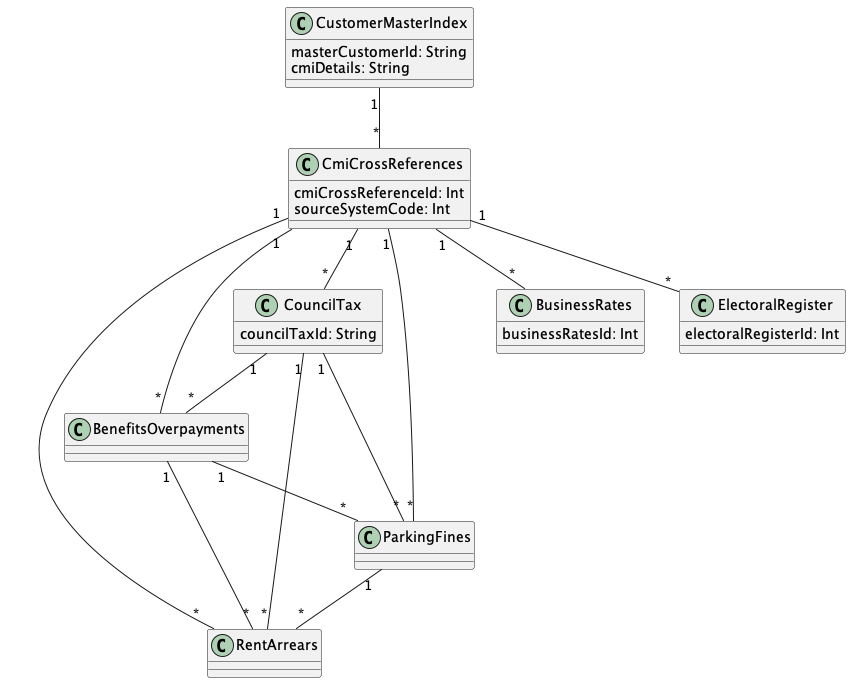

The diagram above was rendered by PlantUML. Its source (embedded in the PNG):
@startuml "LocalGovtMdm"


class CustomerMasterIndex{
  masterCustomerId: String
  cmiDetails: String
}

class CmiCrossReferences{
  cmiCrossReferenceId: Int
  sourceSystemCode: Int
}

class CouncilTax{
  councilTaxId: String
}

class BusinessRates{
  businessRatesId: Int
}

class BenefitsOverpayments{
}

class ParkingFines{
}

class RentArrears{
}

class ElectoralRegister{
  electoralRegisterId: Int
}



CustomerMasterIndex "1" -- "*" CmiCrossReferences

CmiCrossReferences "1" -- "*" ElectoralRegister

CmiCrossReferences "1" -- "*" CouncilTax

CmiCrossReferences "1" -- "*" ParkingFines

CmiCrossReferences "1" -- "*" BusinessRates

CmiCrossReferences "1" -- "*" RentArrears

CmiCrossReferences "1" -- "*" BenefitsOverpayments

CouncilTax "1" -- "*" ParkingFines

CouncilTax "1" -- "*" RentArrears

CouncilTax "1" -- "*" BenefitsOverpayments

BenefitsOverpayments "1" -- "*" RentArrears

BenefitsOverpayments "1" -- "*" ParkingFines

ParkingFines "1" -- "*" RentArrears


@enduml